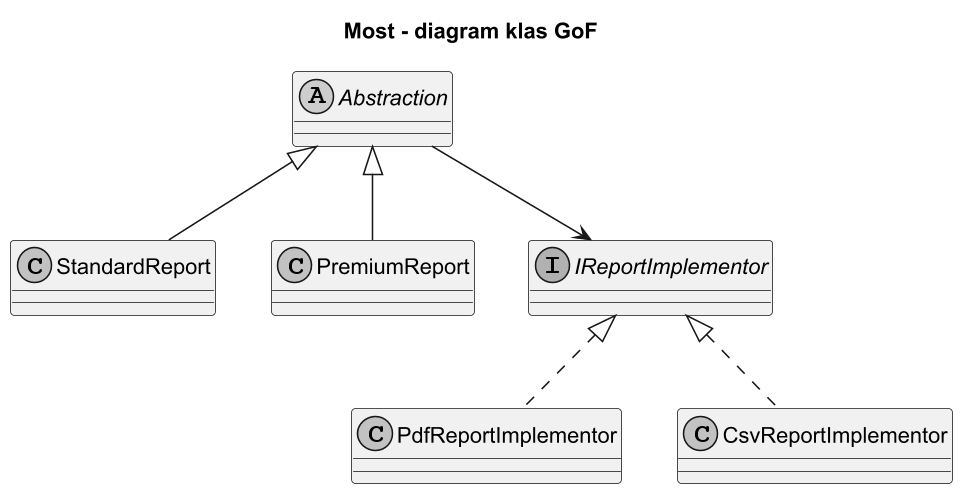

The diagram above was rendered by PlantUML. Its source (embedded in the PNG):
@startuml bridge_class
title Most - diagram klas GoF

skinparam monochrome true
skinparam dpi 150

abstract class Abstraction
class StandardReport
class PremiumReport
interface IReportImplementor
class PdfReportImplementor
class CsvReportImplementor

Abstraction --> IReportImplementor
Abstraction <|-- StandardReport
Abstraction <|-- PremiumReport
IReportImplementor <|.. PdfReportImplementor
IReportImplementor <|.. CsvReportImplementor

@enduml